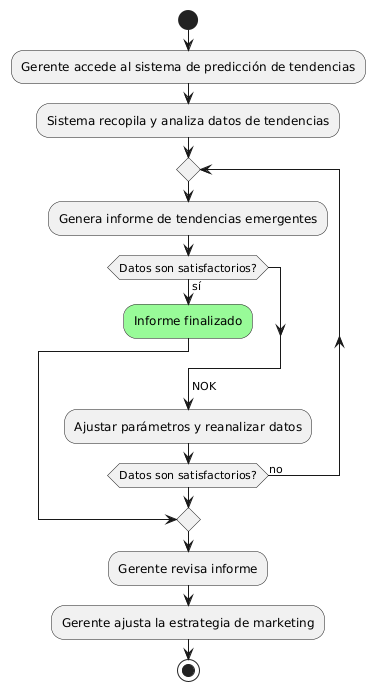

The diagram above was rendered by PlantUML. Its source (embedded in the PNG):
@startuml
start
:Gerente accede al sistema de predicción de tendencias;
:Sistema recopila y analiza datos de tendencias;
repeat
  :Genera informe de tendencias emergentes;
  if (Datos son satisfactorios?) then (sí)
    #palegreen:Informe finalizado;
    break
  endif
  ->NOK;
  :Ajustar parámetros y reanalizar datos;
repeat while (Datos son satisfactorios?) is (no)
:Gerente revisa informe;
:Gerente ajusta la estrategia de marketing;
stop
@enduml